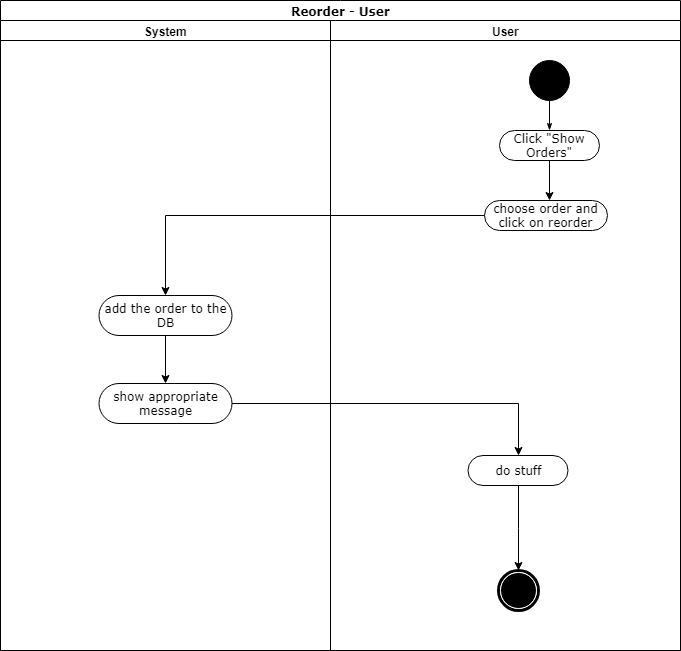

The diagram above was exported from draw.io. Its source (the exported page's mxGraphModel, read from the mxfile embedded in the PNG):
<mxGraphModel dx="1010" dy="533" grid="1" gridSize="10" guides="1" tooltips="1" connect="1" arrows="1" fold="1" page="1" pageScale="1" pageWidth="1169" pageHeight="827" math="0" shadow="0">
  <root>
    <mxCell id="0" />
    <mxCell id="1" parent="0" />
    <mxCell id="jrV5g9tKmXIpxCekZfS_-1" value="Reorder - User" style="swimlane;html=1;childLayout=stackLayout;startSize=20;rounded=0;shadow=0;comic=0;labelBackgroundColor=none;strokeColor=#000000;strokeWidth=1;fillColor=#ffffff;fontFamily=Verdana;fontSize=12;fontColor=#000000;align=center;" parent="1" vertex="1">
      <mxGeometry x="91" y="30" width="680" height="650" as="geometry" />
    </mxCell>
    <mxCell id="jrV5g9tKmXIpxCekZfS_-2" value="System" style="swimlane;html=1;startSize=20;" parent="jrV5g9tKmXIpxCekZfS_-1" vertex="1">
      <mxGeometry y="20" width="330" height="630" as="geometry" />
    </mxCell>
    <mxCell id="jrV5g9tKmXIpxCekZfS_-7" value="add the order to the DB" style="rounded=1;whiteSpace=wrap;html=1;shadow=0;comic=0;labelBackgroundColor=none;strokeColor=#000000;strokeWidth=1;fillColor=#ffffff;fontFamily=Verdana;fontSize=12;fontColor=#000000;align=center;arcSize=50;" parent="jrV5g9tKmXIpxCekZfS_-2" vertex="1">
      <mxGeometry x="98.5" y="275" width="133" height="40" as="geometry" />
    </mxCell>
    <mxCell id="jrV5g9tKmXIpxCekZfS_-24" value="show appropriate message" style="rounded=1;whiteSpace=wrap;html=1;shadow=0;comic=0;labelBackgroundColor=none;strokeColor=#000000;strokeWidth=1;fillColor=#ffffff;fontFamily=Verdana;fontSize=12;fontColor=#000000;align=center;arcSize=50;" parent="jrV5g9tKmXIpxCekZfS_-2" vertex="1">
      <mxGeometry x="98.5" y="363" width="133" height="40" as="geometry" />
    </mxCell>
    <mxCell id="jrV5g9tKmXIpxCekZfS_-25" style="edgeStyle=orthogonalEdgeStyle;rounded=0;orthogonalLoop=1;jettySize=auto;html=1;entryX=0.5;entryY=0;entryDx=0;entryDy=0;" parent="jrV5g9tKmXIpxCekZfS_-2" source="jrV5g9tKmXIpxCekZfS_-7" target="jrV5g9tKmXIpxCekZfS_-24" edge="1">
      <mxGeometry relative="1" as="geometry" />
    </mxCell>
    <mxCell id="jrV5g9tKmXIpxCekZfS_-8" value="User" style="swimlane;html=1;startSize=20;" parent="jrV5g9tKmXIpxCekZfS_-1" vertex="1">
      <mxGeometry x="330" y="20" width="350" height="630" as="geometry" />
    </mxCell>
    <mxCell id="jrV5g9tKmXIpxCekZfS_-9" style="edgeStyle=orthogonalEdgeStyle;rounded=0;html=1;labelBackgroundColor=none;startArrow=none;startFill=0;startSize=5;endArrow=classicThin;endFill=1;endSize=5;jettySize=auto;orthogonalLoop=1;strokeColor=#000000;strokeWidth=1;fontFamily=Verdana;fontSize=12;fontColor=#000000;" parent="jrV5g9tKmXIpxCekZfS_-8" source="jrV5g9tKmXIpxCekZfS_-10" target="jrV5g9tKmXIpxCekZfS_-11" edge="1">
      <mxGeometry relative="1" as="geometry" />
    </mxCell>
    <mxCell id="jrV5g9tKmXIpxCekZfS_-10" value="" style="ellipse;whiteSpace=wrap;html=1;rounded=0;shadow=0;comic=0;labelBackgroundColor=none;strokeColor=#000000;strokeWidth=1;fillColor=#000000;fontFamily=Verdana;fontSize=12;fontColor=#000000;align=center;" parent="jrV5g9tKmXIpxCekZfS_-8" vertex="1">
      <mxGeometry x="199" y="40" width="40" height="40" as="geometry" />
    </mxCell>
    <mxCell id="jrV5g9tKmXIpxCekZfS_-11" value="Click &quot;Show Orders&quot;" style="rounded=1;whiteSpace=wrap;html=1;shadow=0;comic=0;labelBackgroundColor=none;strokeColor=#000000;strokeWidth=1;fillColor=#ffffff;fontFamily=Verdana;fontSize=12;fontColor=#000000;align=center;arcSize=50;" parent="jrV5g9tKmXIpxCekZfS_-8" vertex="1">
      <mxGeometry x="169" y="110" width="100" height="30" as="geometry" />
    </mxCell>
    <mxCell id="jrV5g9tKmXIpxCekZfS_-12" value="choose order and click on reorder" style="rounded=1;whiteSpace=wrap;html=1;shadow=0;comic=0;labelBackgroundColor=none;strokeColor=#000000;strokeWidth=1;fillColor=#ffffff;fontFamily=Verdana;fontSize=12;fontColor=#000000;align=center;arcSize=50;" parent="jrV5g9tKmXIpxCekZfS_-8" vertex="1">
      <mxGeometry x="154" y="180" width="123" height="30" as="geometry" />
    </mxCell>
    <mxCell id="jrV5g9tKmXIpxCekZfS_-13" style="edgeStyle=orthogonalEdgeStyle;rounded=0;orthogonalLoop=1;jettySize=auto;html=1;entryX=0.5;entryY=0;entryDx=0;entryDy=0;" parent="jrV5g9tKmXIpxCekZfS_-8" source="jrV5g9tKmXIpxCekZfS_-14" target="jrV5g9tKmXIpxCekZfS_-15" edge="1">
      <mxGeometry relative="1" as="geometry" />
    </mxCell>
    <mxCell id="jrV5g9tKmXIpxCekZfS_-14" value="do stuff" style="rounded=1;whiteSpace=wrap;html=1;shadow=0;comic=0;labelBackgroundColor=none;strokeColor=#000000;strokeWidth=1;fillColor=#ffffff;fontFamily=Verdana;fontSize=12;fontColor=#000000;align=center;arcSize=50;" parent="jrV5g9tKmXIpxCekZfS_-8" vertex="1">
      <mxGeometry x="137.5" y="435" width="100" height="30" as="geometry" />
    </mxCell>
    <mxCell id="jrV5g9tKmXIpxCekZfS_-15" value="" style="shape=mxgraph.bpmn.shape;html=1;verticalLabelPosition=bottom;labelBackgroundColor=#ffffff;verticalAlign=top;perimeter=ellipsePerimeter;outline=end;symbol=terminate;rounded=0;shadow=0;comic=0;strokeColor=#000000;strokeWidth=1;fillColor=#ffffff;fontFamily=Verdana;fontSize=12;fontColor=#000000;align=center;" parent="jrV5g9tKmXIpxCekZfS_-8" vertex="1">
      <mxGeometry x="167.5" y="550" width="40" height="40" as="geometry" />
    </mxCell>
    <mxCell id="jrV5g9tKmXIpxCekZfS_-16" style="edgeStyle=orthogonalEdgeStyle;rounded=0;orthogonalLoop=1;jettySize=auto;html=1;entryX=0.5;entryY=0;entryDx=0;entryDy=0;exitX=0;exitY=0.5;exitDx=0;exitDy=0;" parent="jrV5g9tKmXIpxCekZfS_-1" source="jrV5g9tKmXIpxCekZfS_-12" target="jrV5g9tKmXIpxCekZfS_-7" edge="1">
      <mxGeometry relative="1" as="geometry">
        <mxPoint x="163.52941176470586" y="250.17647058823536" as="targetPoint" />
      </mxGeometry>
    </mxCell>
    <mxCell id="jrV5g9tKmXIpxCekZfS_-26" style="edgeStyle=orthogonalEdgeStyle;rounded=0;orthogonalLoop=1;jettySize=auto;html=1;entryX=0.5;entryY=0;entryDx=0;entryDy=0;" parent="jrV5g9tKmXIpxCekZfS_-1" source="jrV5g9tKmXIpxCekZfS_-24" target="jrV5g9tKmXIpxCekZfS_-14" edge="1">
      <mxGeometry relative="1" as="geometry" />
    </mxCell>
    <mxCell id="jrV5g9tKmXIpxCekZfS_-21" style="edgeStyle=orthogonalEdgeStyle;rounded=0;orthogonalLoop=1;jettySize=auto;html=1;" parent="1" source="jrV5g9tKmXIpxCekZfS_-11" edge="1">
      <mxGeometry relative="1" as="geometry">
        <mxPoint x="640" y="230" as="targetPoint" />
      </mxGeometry>
    </mxCell>
  </root>
</mxGraphModel>